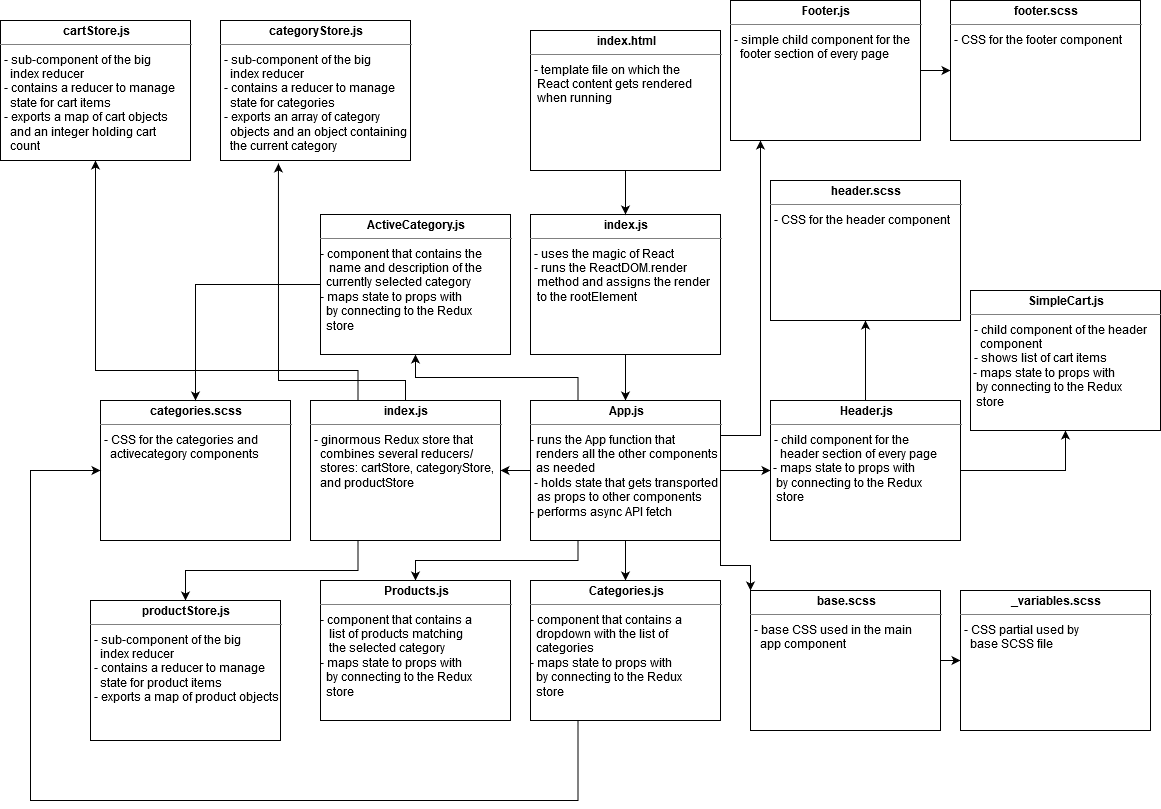

The diagram above was exported from draw.io. Its source (the exported page's mxGraphModel, read from the mxfile embedded in the PNG):
<mxGraphModel dx="2064" dy="1152" grid="1" gridSize="10" guides="1" tooltips="1" connect="1" arrows="1" fold="1" page="1" pageScale="1" pageWidth="1169" pageHeight="826" background="#ffffff" math="0" shadow="0">
  <root>
    <mxCell id="0" />
    <mxCell id="1" parent="0" />
    <mxCell id="RgY6E8kzJaBj8-pSuzS5-1" style="edgeStyle=orthogonalEdgeStyle;rounded=0;orthogonalLoop=1;jettySize=auto;html=1;exitX=0.5;exitY=1;exitDx=0;exitDy=0;" parent="1" source="RgY6E8kzJaBj8-pSuzS5-2" target="RgY6E8kzJaBj8-pSuzS5-12" edge="1">
      <mxGeometry relative="1" as="geometry" />
    </mxCell>
    <mxCell id="RgY6E8kzJaBj8-pSuzS5-2" value="&lt;p style=&quot;margin: 0px ; margin-top: 4px ; text-align: center&quot;&gt;&lt;b&gt;index.js&lt;/b&gt;&lt;/p&gt;&lt;hr size=&quot;1&quot;&gt;&lt;p style=&quot;margin: 0px ; margin-left: 4px&quot;&gt;&lt;/p&gt;&lt;p style=&quot;margin: 0px ; margin-left: 4px&quot;&gt;- uses the magic of React&lt;br&gt;&lt;/p&gt;&lt;p style=&quot;margin: 0px ; margin-left: 4px&quot;&gt;- runs the ReactDOM.render&lt;/p&gt;&lt;p style=&quot;margin: 0px ; margin-left: 4px&quot;&gt;&amp;nbsp;method and assigns the render&lt;/p&gt;&lt;p style=&quot;margin: 0px ; margin-left: 4px&quot;&gt;&amp;nbsp;to the rootElement&lt;br&gt;&lt;/p&gt;&lt;div&gt;&lt;br&gt;&lt;/div&gt;" style="verticalAlign=top;align=left;overflow=fill;fontSize=12;fontFamily=Helvetica;html=1;rounded=0;shadow=0;comic=0;labelBackgroundColor=none;strokeWidth=1" parent="1" vertex="1">
      <mxGeometry x="530" y="224" width="190" height="140" as="geometry" />
    </mxCell>
    <mxCell id="RgY6E8kzJaBj8-pSuzS5-6" style="edgeStyle=orthogonalEdgeStyle;rounded=0;orthogonalLoop=1;jettySize=auto;html=1;exitX=1;exitY=0.25;exitDx=0;exitDy=0;" parent="1" source="RgY6E8kzJaBj8-pSuzS5-12" target="RgY6E8kzJaBj8-pSuzS5-26" edge="1">
      <mxGeometry relative="1" as="geometry">
        <Array as="points">
          <mxPoint x="760" y="445" />
        </Array>
      </mxGeometry>
    </mxCell>
    <mxCell id="RgY6E8kzJaBj8-pSuzS5-36" style="edgeStyle=orthogonalEdgeStyle;rounded=0;orthogonalLoop=1;jettySize=auto;html=1;exitX=0;exitY=0.5;exitDx=0;exitDy=0;entryX=1;entryY=0.5;entryDx=0;entryDy=0;" parent="1" source="RgY6E8kzJaBj8-pSuzS5-12" target="RgY6E8kzJaBj8-pSuzS5-34" edge="1">
      <mxGeometry relative="1" as="geometry" />
    </mxCell>
    <mxCell id="RgY6E8kzJaBj8-pSuzS5-39" style="edgeStyle=orthogonalEdgeStyle;rounded=0;orthogonalLoop=1;jettySize=auto;html=1;exitX=0.5;exitY=1;exitDx=0;exitDy=0;" parent="1" source="RgY6E8kzJaBj8-pSuzS5-12" target="RgY6E8kzJaBj8-pSuzS5-27" edge="1">
      <mxGeometry relative="1" as="geometry" />
    </mxCell>
    <mxCell id="RgY6E8kzJaBj8-pSuzS5-42" style="edgeStyle=orthogonalEdgeStyle;rounded=0;orthogonalLoop=1;jettySize=auto;html=1;exitX=0.25;exitY=1;exitDx=0;exitDy=0;entryX=0.5;entryY=0;entryDx=0;entryDy=0;" parent="1" source="RgY6E8kzJaBj8-pSuzS5-12" target="RgY6E8kzJaBj8-pSuzS5-40" edge="1">
      <mxGeometry relative="1" as="geometry" />
    </mxCell>
    <mxCell id="RgY6E8kzJaBj8-pSuzS5-44" style="edgeStyle=orthogonalEdgeStyle;rounded=0;orthogonalLoop=1;jettySize=auto;html=1;exitX=0.25;exitY=0;exitDx=0;exitDy=0;entryX=0.5;entryY=1;entryDx=0;entryDy=0;" parent="1" source="RgY6E8kzJaBj8-pSuzS5-12" target="RgY6E8kzJaBj8-pSuzS5-43" edge="1">
      <mxGeometry relative="1" as="geometry" />
    </mxCell>
    <mxCell id="RgY6E8kzJaBj8-pSuzS5-50" style="edgeStyle=orthogonalEdgeStyle;rounded=0;orthogonalLoop=1;jettySize=auto;html=1;exitX=1;exitY=1;exitDx=0;exitDy=0;entryX=0;entryY=0;entryDx=0;entryDy=0;" parent="1" source="RgY6E8kzJaBj8-pSuzS5-12" target="RgY6E8kzJaBj8-pSuzS5-49" edge="1">
      <mxGeometry relative="1" as="geometry" />
    </mxCell>
    <mxCell id="Vqrj3GjibdvYZkjLYVx7-4" style="edgeStyle=orthogonalEdgeStyle;rounded=0;orthogonalLoop=1;jettySize=auto;html=1;exitX=1;exitY=0.5;exitDx=0;exitDy=0;entryX=0;entryY=0.5;entryDx=0;entryDy=0;" edge="1" parent="1" source="RgY6E8kzJaBj8-pSuzS5-12" target="RgY6E8kzJaBj8-pSuzS5-23">
      <mxGeometry relative="1" as="geometry" />
    </mxCell>
    <mxCell id="RgY6E8kzJaBj8-pSuzS5-12" value="&lt;p style=&quot;margin: 0px ; margin-top: 4px ; text-align: center&quot;&gt;&lt;b&gt;App.js&lt;/b&gt;&lt;/p&gt;&lt;hr size=&quot;1&quot;&gt;&lt;p style=&quot;margin: 0px ; margin-left: 4px&quot;&gt;&lt;/p&gt;&lt;div&gt;- runs the App function that&lt;/div&gt;&lt;div&gt;&amp;nbsp; renders all the other components&lt;/div&gt;&lt;div&gt;&amp;nbsp; as needed&lt;/div&gt;&lt;div&gt;&lt;p style=&quot;margin: 0px ; margin-left: 4px&quot;&gt;- holds state that gets transported&lt;/p&gt;&lt;p style=&quot;margin: 0px ; margin-left: 4px&quot;&gt;&amp;nbsp;as props to other components&lt;/p&gt;- performs async API fetch&lt;/div&gt;" style="verticalAlign=top;align=left;overflow=fill;fontSize=12;fontFamily=Helvetica;html=1;rounded=0;shadow=0;comic=0;labelBackgroundColor=none;strokeWidth=1" parent="1" vertex="1">
      <mxGeometry x="530" y="410" width="190" height="140" as="geometry" />
    </mxCell>
    <mxCell id="RgY6E8kzJaBj8-pSuzS5-13" style="edgeStyle=orthogonalEdgeStyle;rounded=0;orthogonalLoop=1;jettySize=auto;html=1;exitX=0.5;exitY=1;exitDx=0;exitDy=0;entryX=0.5;entryY=0;entryDx=0;entryDy=0;" parent="1" source="RgY6E8kzJaBj8-pSuzS5-14" target="RgY6E8kzJaBj8-pSuzS5-2" edge="1">
      <mxGeometry relative="1" as="geometry" />
    </mxCell>
    <mxCell id="RgY6E8kzJaBj8-pSuzS5-14" value="&lt;p style=&quot;margin: 0px ; margin-top: 4px ; text-align: center&quot;&gt;&lt;b&gt;index.html&lt;/b&gt;&lt;/p&gt;&lt;hr size=&quot;1&quot;&gt;&lt;p style=&quot;margin: 0px ; margin-left: 4px&quot;&gt;&lt;/p&gt;&lt;p style=&quot;margin: 0px ; margin-left: 4px&quot;&gt;- template file on which the &lt;br&gt;&lt;/p&gt;&lt;p style=&quot;margin: 0px ; margin-left: 4px&quot;&gt;&amp;nbsp;React content gets rendered&lt;/p&gt;&lt;p style=&quot;margin: 0px ; margin-left: 4px&quot;&gt;&amp;nbsp;when running&lt;br&gt;&lt;/p&gt;&lt;div&gt;&lt;br&gt;&lt;/div&gt;" style="verticalAlign=top;align=left;overflow=fill;fontSize=12;fontFamily=Helvetica;html=1;rounded=0;shadow=0;comic=0;labelBackgroundColor=none;strokeWidth=1" parent="1" vertex="1">
      <mxGeometry x="530" y="40" width="190" height="140" as="geometry" />
    </mxCell>
    <mxCell id="RgY6E8kzJaBj8-pSuzS5-20" value="&lt;p style=&quot;margin: 0px ; margin-top: 4px ; text-align: center&quot;&gt;&lt;b&gt;categories.scss&lt;/b&gt;&lt;/p&gt;&lt;hr size=&quot;1&quot;&gt;&lt;p style=&quot;margin: 0px ; margin-left: 4px&quot;&gt;- CSS for the categories and&lt;/p&gt;&lt;p style=&quot;margin: 0px ; margin-left: 4px&quot;&gt;&amp;nbsp; activecategory components&lt;br&gt;&lt;/p&gt;" style="verticalAlign=top;align=left;overflow=fill;fontSize=12;fontFamily=Helvetica;html=1;rounded=0;shadow=0;comic=0;labelBackgroundColor=none;strokeWidth=1" parent="1" vertex="1">
      <mxGeometry x="100" y="410" width="190" height="140" as="geometry" />
    </mxCell>
    <mxCell id="RgY6E8kzJaBj8-pSuzS5-22" style="edgeStyle=orthogonalEdgeStyle;rounded=0;orthogonalLoop=1;jettySize=auto;html=1;exitX=0.5;exitY=0;exitDx=0;exitDy=0;entryX=0.5;entryY=1;entryDx=0;entryDy=0;" parent="1" source="RgY6E8kzJaBj8-pSuzS5-23" target="RgY6E8kzJaBj8-pSuzS5-28" edge="1">
      <mxGeometry relative="1" as="geometry" />
    </mxCell>
    <mxCell id="Vqrj3GjibdvYZkjLYVx7-6" style="edgeStyle=orthogonalEdgeStyle;rounded=0;orthogonalLoop=1;jettySize=auto;html=1;exitX=1;exitY=0.5;exitDx=0;exitDy=0;entryX=0.5;entryY=1;entryDx=0;entryDy=0;" edge="1" parent="1" source="RgY6E8kzJaBj8-pSuzS5-23" target="Vqrj3GjibdvYZkjLYVx7-5">
      <mxGeometry relative="1" as="geometry" />
    </mxCell>
    <mxCell id="RgY6E8kzJaBj8-pSuzS5-23" value="&lt;p style=&quot;margin: 0px ; margin-top: 4px ; text-align: center&quot;&gt;&lt;b&gt;Header.js&lt;/b&gt;&lt;/p&gt;&lt;hr size=&quot;1&quot;&gt;&lt;p style=&quot;margin: 0px ; margin-left: 4px&quot;&gt;- child component for the&lt;/p&gt;&lt;p style=&quot;margin: 0px ; margin-left: 4px&quot;&gt;&amp;nbsp; header section of every page&lt;/p&gt;&lt;div&gt;&amp;nbsp;- maps state to props with&lt;/div&gt;&lt;div&gt;&amp;nbsp; by connecting to the Redux&lt;/div&gt;&amp;nbsp; store" style="verticalAlign=top;align=left;overflow=fill;fontSize=12;fontFamily=Helvetica;html=1;rounded=0;shadow=0;comic=0;labelBackgroundColor=none;strokeWidth=1" parent="1" vertex="1">
      <mxGeometry x="770" y="410" width="190" height="140" as="geometry" />
    </mxCell>
    <mxCell id="RgY6E8kzJaBj8-pSuzS5-33" style="edgeStyle=orthogonalEdgeStyle;rounded=0;orthogonalLoop=1;jettySize=auto;html=1;exitX=1;exitY=0.5;exitDx=0;exitDy=0;" parent="1" source="RgY6E8kzJaBj8-pSuzS5-26" target="RgY6E8kzJaBj8-pSuzS5-32" edge="1">
      <mxGeometry relative="1" as="geometry" />
    </mxCell>
    <mxCell id="RgY6E8kzJaBj8-pSuzS5-26" value="&lt;p style=&quot;margin: 0px ; margin-top: 4px ; text-align: center&quot;&gt;&lt;b&gt;Footer.js&lt;/b&gt;&lt;/p&gt;&lt;hr size=&quot;1&quot;&gt;&lt;p style=&quot;margin: 0px ; margin-left: 4px&quot;&gt;- simple child component for the&lt;/p&gt;&lt;p style=&quot;margin: 0px ; margin-left: 4px&quot;&gt;&amp;nbsp; footer section of every page&lt;/p&gt;" style="verticalAlign=top;align=left;overflow=fill;fontSize=12;fontFamily=Helvetica;html=1;rounded=0;shadow=0;comic=0;labelBackgroundColor=none;strokeWidth=1" parent="1" vertex="1">
      <mxGeometry x="730" y="10" width="190" height="140" as="geometry" />
    </mxCell>
    <mxCell id="RgY6E8kzJaBj8-pSuzS5-47" style="edgeStyle=orthogonalEdgeStyle;rounded=0;orthogonalLoop=1;jettySize=auto;html=1;exitX=0.25;exitY=1;exitDx=0;exitDy=0;entryX=0;entryY=0.5;entryDx=0;entryDy=0;" parent="1" source="RgY6E8kzJaBj8-pSuzS5-27" target="RgY6E8kzJaBj8-pSuzS5-20" edge="1">
      <mxGeometry relative="1" as="geometry">
        <Array as="points">
          <mxPoint x="578" y="810" />
          <mxPoint x="30" y="810" />
          <mxPoint x="30" y="480" />
        </Array>
      </mxGeometry>
    </mxCell>
    <mxCell id="RgY6E8kzJaBj8-pSuzS5-27" value="&lt;p style=&quot;margin: 0px ; margin-top: 4px ; text-align: center&quot;&gt;&lt;b&gt;Categories.js&lt;/b&gt;&lt;/p&gt;&lt;hr size=&quot;1&quot;&gt;&lt;p style=&quot;margin: 0px ; margin-left: 4px&quot;&gt;&lt;/p&gt;&lt;div&gt;- component that contains a&lt;/div&gt;&lt;div&gt;&amp;nbsp; dropdown with the list of&lt;/div&gt;&lt;div&gt;&amp;nbsp; categories&lt;/div&gt;&lt;div&gt;- maps state to props with&lt;/div&gt;&lt;div&gt;&amp;nbsp; by connecting to the Redux&lt;/div&gt;&lt;div&gt;&amp;nbsp; store&lt;br&gt;&lt;/div&gt;" style="verticalAlign=top;align=left;overflow=fill;fontSize=12;fontFamily=Helvetica;html=1;rounded=0;shadow=0;comic=0;labelBackgroundColor=none;strokeWidth=1" parent="1" vertex="1">
      <mxGeometry x="530" y="590" width="190" height="140" as="geometry" />
    </mxCell>
    <mxCell id="RgY6E8kzJaBj8-pSuzS5-28" value="&lt;p style=&quot;margin: 0px ; margin-top: 4px ; text-align: center&quot;&gt;&lt;b&gt;header.scss&lt;/b&gt;&lt;/p&gt;&lt;hr size=&quot;1&quot;&gt;&lt;p style=&quot;margin: 0px ; margin-left: 4px&quot;&gt;- CSS for the header component&lt;/p&gt;" style="verticalAlign=top;align=left;overflow=fill;fontSize=12;fontFamily=Helvetica;html=1;rounded=0;shadow=0;comic=0;labelBackgroundColor=none;strokeWidth=1" parent="1" vertex="1">
      <mxGeometry x="770" y="190" width="190" height="140" as="geometry" />
    </mxCell>
    <mxCell id="RgY6E8kzJaBj8-pSuzS5-32" value="&lt;p style=&quot;margin: 0px ; margin-top: 4px ; text-align: center&quot;&gt;&lt;b&gt;footer.scss&lt;/b&gt;&lt;/p&gt;&lt;hr size=&quot;1&quot;&gt;&lt;p style=&quot;margin: 0px ; margin-left: 4px&quot;&gt;- CSS for the footer component&lt;br&gt;&lt;/p&gt;" style="verticalAlign=top;align=left;overflow=fill;fontSize=12;fontFamily=Helvetica;html=1;rounded=0;shadow=0;comic=0;labelBackgroundColor=none;strokeWidth=1" parent="1" vertex="1">
      <mxGeometry x="950" y="10" width="190" height="140" as="geometry" />
    </mxCell>
    <mxCell id="Vqrj3GjibdvYZkjLYVx7-10" style="edgeStyle=orthogonalEdgeStyle;rounded=0;orthogonalLoop=1;jettySize=auto;html=1;exitX=0.25;exitY=0;exitDx=0;exitDy=0;entryX=0.5;entryY=1;entryDx=0;entryDy=0;" edge="1" parent="1" source="RgY6E8kzJaBj8-pSuzS5-34" target="Vqrj3GjibdvYZkjLYVx7-1">
      <mxGeometry relative="1" as="geometry">
        <Array as="points">
          <mxPoint x="358" y="380" />
          <mxPoint x="95" y="380" />
        </Array>
      </mxGeometry>
    </mxCell>
    <mxCell id="Vqrj3GjibdvYZkjLYVx7-11" style="edgeStyle=orthogonalEdgeStyle;rounded=0;orthogonalLoop=1;jettySize=auto;html=1;exitX=0.5;exitY=0;exitDx=0;exitDy=0;entryX=0.305;entryY=1.021;entryDx=0;entryDy=0;entryPerimeter=0;" edge="1" parent="1" source="RgY6E8kzJaBj8-pSuzS5-34" target="Vqrj3GjibdvYZkjLYVx7-9">
      <mxGeometry relative="1" as="geometry">
        <Array as="points">
          <mxPoint x="405" y="390" />
          <mxPoint x="278" y="390" />
        </Array>
      </mxGeometry>
    </mxCell>
    <mxCell id="Vqrj3GjibdvYZkjLYVx7-13" style="edgeStyle=orthogonalEdgeStyle;rounded=0;orthogonalLoop=1;jettySize=auto;html=1;exitX=0.25;exitY=1;exitDx=0;exitDy=0;entryX=0.5;entryY=0;entryDx=0;entryDy=0;" edge="1" parent="1" source="RgY6E8kzJaBj8-pSuzS5-34" target="Vqrj3GjibdvYZkjLYVx7-12">
      <mxGeometry relative="1" as="geometry" />
    </mxCell>
    <mxCell id="RgY6E8kzJaBj8-pSuzS5-34" value="&lt;p style=&quot;margin: 0px ; margin-top: 4px ; text-align: center&quot;&gt;&lt;b&gt;index.js&lt;/b&gt;&lt;/p&gt;&lt;hr size=&quot;1&quot;&gt;&lt;p style=&quot;margin: 0px ; margin-left: 4px&quot;&gt;- ginormous Redux store that&lt;/p&gt;&lt;p style=&quot;margin: 0px ; margin-left: 4px&quot;&gt;&amp;nbsp; combines several reducers/&lt;/p&gt;&lt;p style=&quot;margin: 0px ; margin-left: 4px&quot;&gt;&amp;nbsp; stores: cartStore, categoryStore,&lt;/p&gt;&lt;p style=&quot;margin: 0px ; margin-left: 4px&quot;&gt;&amp;nbsp; and productStore&lt;br&gt;&lt;/p&gt;" style="verticalAlign=top;align=left;overflow=fill;fontSize=12;fontFamily=Helvetica;html=1;rounded=0;shadow=0;comic=0;labelBackgroundColor=none;strokeWidth=1" parent="1" vertex="1">
      <mxGeometry x="310" y="410" width="190" height="140" as="geometry" />
    </mxCell>
    <mxCell id="RgY6E8kzJaBj8-pSuzS5-40" value="&lt;p style=&quot;margin: 0px ; margin-top: 4px ; text-align: center&quot;&gt;&lt;b&gt;Products.js&lt;/b&gt;&lt;/p&gt;&lt;hr size=&quot;1&quot;&gt;&lt;p style=&quot;margin: 0px ; margin-left: 4px&quot;&gt;&lt;/p&gt;&lt;div&gt;- component that contains a&lt;/div&gt;&lt;div&gt;&amp;nbsp;&amp;nbsp; list of products matching&lt;/div&gt;&lt;div&gt;&amp;nbsp;&amp;nbsp; the selected category&lt;br&gt;&lt;/div&gt;&lt;div&gt;- maps state to props with&lt;/div&gt;&lt;div&gt;&amp;nbsp; by connecting to the Redux&lt;/div&gt;&lt;div&gt;&amp;nbsp; store&lt;br&gt;&lt;/div&gt;" style="verticalAlign=top;align=left;overflow=fill;fontSize=12;fontFamily=Helvetica;html=1;rounded=0;shadow=0;comic=0;labelBackgroundColor=none;strokeWidth=1" parent="1" vertex="1">
      <mxGeometry x="320" y="590" width="190" height="140" as="geometry" />
    </mxCell>
    <mxCell id="RgY6E8kzJaBj8-pSuzS5-48" style="edgeStyle=orthogonalEdgeStyle;rounded=0;orthogonalLoop=1;jettySize=auto;html=1;exitX=0;exitY=0.5;exitDx=0;exitDy=0;" parent="1" source="RgY6E8kzJaBj8-pSuzS5-43" target="RgY6E8kzJaBj8-pSuzS5-20" edge="1">
      <mxGeometry relative="1" as="geometry" />
    </mxCell>
    <mxCell id="RgY6E8kzJaBj8-pSuzS5-43" value="&lt;p style=&quot;margin: 0px ; margin-top: 4px ; text-align: center&quot;&gt;&lt;b&gt;ActiveCategory.js&lt;/b&gt;&lt;/p&gt;&lt;hr size=&quot;1&quot;&gt;&lt;p style=&quot;margin: 0px ; margin-left: 4px&quot;&gt;&lt;/p&gt;&lt;div&gt;- component that contains the&lt;/div&gt;&lt;div&gt;&amp;nbsp;&amp;nbsp; name and description of the&lt;/div&gt;&lt;div&gt;&amp;nbsp; currently selected category&lt;br&gt;&lt;/div&gt;&lt;div&gt;- maps state to props with&lt;/div&gt;&lt;div&gt;&amp;nbsp; by connecting to the Redux&lt;/div&gt;&lt;div&gt;&amp;nbsp; store&lt;br&gt;&lt;/div&gt;" style="verticalAlign=top;align=left;overflow=fill;fontSize=12;fontFamily=Helvetica;html=1;rounded=0;shadow=0;comic=0;labelBackgroundColor=none;strokeWidth=1" parent="1" vertex="1">
      <mxGeometry x="320" y="224" width="190" height="140" as="geometry" />
    </mxCell>
    <mxCell id="RgY6E8kzJaBj8-pSuzS5-52" style="edgeStyle=orthogonalEdgeStyle;rounded=0;orthogonalLoop=1;jettySize=auto;html=1;exitX=1;exitY=0.5;exitDx=0;exitDy=0;entryX=0;entryY=0.5;entryDx=0;entryDy=0;" parent="1" source="RgY6E8kzJaBj8-pSuzS5-49" target="RgY6E8kzJaBj8-pSuzS5-51" edge="1">
      <mxGeometry relative="1" as="geometry" />
    </mxCell>
    <mxCell id="RgY6E8kzJaBj8-pSuzS5-49" value="&lt;p style=&quot;margin: 0px ; margin-top: 4px ; text-align: center&quot;&gt;&lt;b&gt;base.scss&lt;/b&gt;&lt;/p&gt;&lt;hr size=&quot;1&quot;&gt;&lt;p style=&quot;margin: 0px ; margin-left: 4px&quot;&gt;- base CSS used in the main&lt;/p&gt;&lt;p style=&quot;margin: 0px ; margin-left: 4px&quot;&gt;&amp;nbsp; app component&lt;br&gt;&lt;/p&gt;" style="verticalAlign=top;align=left;overflow=fill;fontSize=12;fontFamily=Helvetica;html=1;rounded=0;shadow=0;comic=0;labelBackgroundColor=none;strokeWidth=1" parent="1" vertex="1">
      <mxGeometry x="750" y="600" width="190" height="140" as="geometry" />
    </mxCell>
    <mxCell id="RgY6E8kzJaBj8-pSuzS5-51" value="&lt;p style=&quot;margin: 0px ; margin-top: 4px ; text-align: center&quot;&gt;&lt;b&gt;_variables.scss&lt;/b&gt;&lt;/p&gt;&lt;hr size=&quot;1&quot;&gt;&lt;p style=&quot;margin: 0px ; margin-left: 4px&quot;&gt;- CSS partial used by&lt;/p&gt;&lt;p style=&quot;margin: 0px ; margin-left: 4px&quot;&gt;&amp;nbsp; base SCSS file&lt;br&gt;&lt;/p&gt;" style="verticalAlign=top;align=left;overflow=fill;fontSize=12;fontFamily=Helvetica;html=1;rounded=0;shadow=0;comic=0;labelBackgroundColor=none;strokeWidth=1" parent="1" vertex="1">
      <mxGeometry x="960" y="600" width="190" height="140" as="geometry" />
    </mxCell>
    <mxCell id="Vqrj3GjibdvYZkjLYVx7-1" value="&lt;p style=&quot;margin: 0px ; margin-top: 4px ; text-align: center&quot;&gt;&lt;b&gt;cartStore.js&lt;/b&gt;&lt;/p&gt;&lt;hr size=&quot;1&quot;&gt;&lt;p style=&quot;margin: 0px ; margin-left: 4px&quot;&gt;- sub-component of the big&lt;/p&gt;&lt;p style=&quot;margin: 0px ; margin-left: 4px&quot;&gt;&amp;nbsp; index reducer&lt;/p&gt;&lt;p style=&quot;margin: 0px ; margin-left: 4px&quot;&gt;- contains a reducer to manage&lt;/p&gt;&lt;p style=&quot;margin: 0px ; margin-left: 4px&quot;&gt;&amp;nbsp; state for cart items&lt;/p&gt;&lt;p style=&quot;margin: 0px ; margin-left: 4px&quot;&gt;- exports a map of cart objects&lt;/p&gt;&lt;p style=&quot;margin: 0px ; margin-left: 4px&quot;&gt;&amp;nbsp; and an integer holding cart&lt;/p&gt;&lt;p style=&quot;margin: 0px ; margin-left: 4px&quot;&gt;&amp;nbsp; count&lt;br&gt;&lt;/p&gt;" style="verticalAlign=top;align=left;overflow=fill;fontSize=12;fontFamily=Helvetica;html=1;rounded=0;shadow=0;comic=0;labelBackgroundColor=none;strokeWidth=1" vertex="1" parent="1">
      <mxGeometry y="30" width="190" height="140" as="geometry" />
    </mxCell>
    <mxCell id="Vqrj3GjibdvYZkjLYVx7-5" value="&lt;p style=&quot;margin: 0px ; margin-top: 4px ; text-align: center&quot;&gt;&lt;b&gt;SimpleCart.js&lt;/b&gt;&lt;/p&gt;&lt;hr size=&quot;1&quot;&gt;&lt;p style=&quot;margin: 0px ; margin-left: 4px&quot;&gt;- child component of the header&lt;/p&gt;&lt;p style=&quot;margin: 0px ; margin-left: 4px&quot;&gt;&amp;nbsp; component&lt;/p&gt;&lt;p style=&quot;margin: 0px ; margin-left: 4px&quot;&gt;- shows list of cart items&lt;br&gt;&lt;/p&gt;&lt;div&gt;&amp;nbsp;- maps state to props with&lt;/div&gt;&lt;div&gt;&amp;nbsp; by connecting to the Redux&lt;/div&gt;&amp;nbsp; store" style="verticalAlign=top;align=left;overflow=fill;fontSize=12;fontFamily=Helvetica;html=1;rounded=0;shadow=0;comic=0;labelBackgroundColor=none;strokeWidth=1" vertex="1" parent="1">
      <mxGeometry x="970" y="300" width="190" height="140" as="geometry" />
    </mxCell>
    <mxCell id="Vqrj3GjibdvYZkjLYVx7-9" value="&lt;p style=&quot;margin: 0px ; margin-top: 4px ; text-align: center&quot;&gt;&lt;b&gt;categoryStore.js&lt;/b&gt;&lt;/p&gt;&lt;hr size=&quot;1&quot;&gt;&lt;p style=&quot;margin: 0px ; margin-left: 4px&quot;&gt;- sub-component of the big&lt;/p&gt;&lt;p style=&quot;margin: 0px ; margin-left: 4px&quot;&gt;&amp;nbsp; index reducer&lt;/p&gt;&lt;p style=&quot;margin: 0px ; margin-left: 4px&quot;&gt;- contains a reducer to manage&lt;/p&gt;&lt;p style=&quot;margin: 0px ; margin-left: 4px&quot;&gt;&amp;nbsp; state for categories&lt;/p&gt;&lt;p style=&quot;margin: 0px ; margin-left: 4px&quot;&gt;- exports an array of category&lt;/p&gt;&lt;p style=&quot;margin: 0px ; margin-left: 4px&quot;&gt;&amp;nbsp; objects and an object containing&lt;/p&gt;&lt;p style=&quot;margin: 0px ; margin-left: 4px&quot;&gt;&amp;nbsp; the current category&lt;br&gt;&lt;/p&gt;" style="verticalAlign=top;align=left;overflow=fill;fontSize=12;fontFamily=Helvetica;html=1;rounded=0;shadow=0;comic=0;labelBackgroundColor=none;strokeWidth=1" vertex="1" parent="1">
      <mxGeometry x="220" y="30" width="190" height="140" as="geometry" />
    </mxCell>
    <mxCell id="Vqrj3GjibdvYZkjLYVx7-12" value="&lt;p style=&quot;margin: 0px ; margin-top: 4px ; text-align: center&quot;&gt;&lt;b&gt;productStore.js&lt;/b&gt;&lt;/p&gt;&lt;hr size=&quot;1&quot;&gt;&lt;p style=&quot;margin: 0px ; margin-left: 4px&quot;&gt;- sub-component of the big&lt;/p&gt;&lt;p style=&quot;margin: 0px ; margin-left: 4px&quot;&gt;&amp;nbsp; index reducer&lt;/p&gt;&lt;p style=&quot;margin: 0px ; margin-left: 4px&quot;&gt;- contains a reducer to manage&lt;/p&gt;&lt;p style=&quot;margin: 0px ; margin-left: 4px&quot;&gt;&amp;nbsp; state for product items&lt;br&gt;&lt;/p&gt;&lt;p style=&quot;margin: 0px ; margin-left: 4px&quot;&gt;- exports a map of product objects&lt;/p&gt;&lt;p style=&quot;margin: 0px ; margin-left: 4px&quot;&gt;&amp;nbsp; &lt;br&gt;&lt;/p&gt;" style="verticalAlign=top;align=left;overflow=fill;fontSize=12;fontFamily=Helvetica;html=1;rounded=0;shadow=0;comic=0;labelBackgroundColor=none;strokeWidth=1" vertex="1" parent="1">
      <mxGeometry x="90" y="610" width="190" height="140" as="geometry" />
    </mxCell>
  </root>
</mxGraphModel>